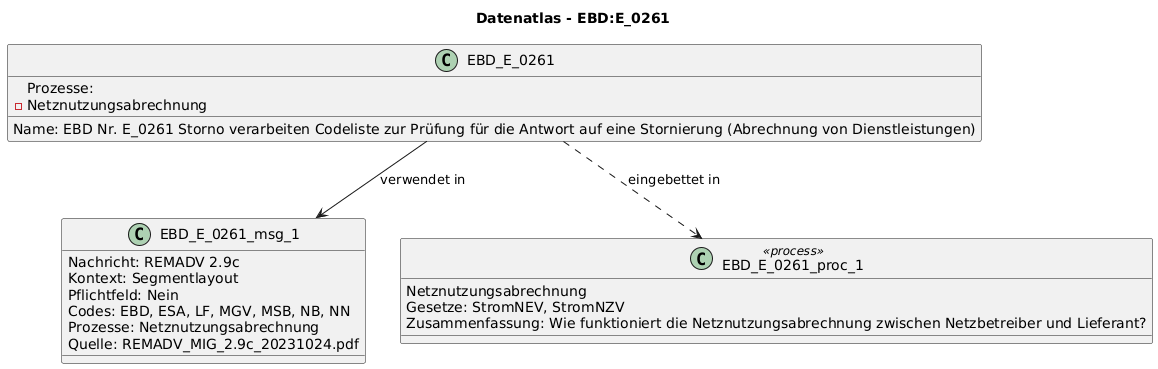

The diagram above was rendered by PlantUML. Its source (embedded in the PNG):
@startuml
title Datenatlas - EBD:E_0261
class EBD_E_0261 {
  Name: EBD Nr. E_0261 Storno verarbeiten Codeliste zur Prüfung für die Antwort auf eine Stornierung (Abrechnung von Dienstleistungen)
  Prozesse:
    - Netznutzungsabrechnung
}
class EBD_E_0261_msg_1 {
  Nachricht: REMADV 2.9c
  Kontext: Segmentlayout
  Pflichtfeld: Nein
  Codes: EBD, ESA, LF, MGV, MSB, NB, NN
  Prozesse: Netznutzungsabrechnung
  Quelle: REMADV_MIG_2.9c_20231024.pdf
}
EBD_E_0261 --> EBD_E_0261_msg_1 : verwendet in
class EBD_E_0261_proc_1 <<process>> {
  Netznutzungsabrechnung
  Gesetze: StromNEV, StromNZV
  Zusammenfassung: Wie funktioniert die Netznutzungsabrechnung zwischen Netzbetreiber und Lieferant?
}
EBD_E_0261 ..> EBD_E_0261_proc_1 : eingebettet in
@enduml